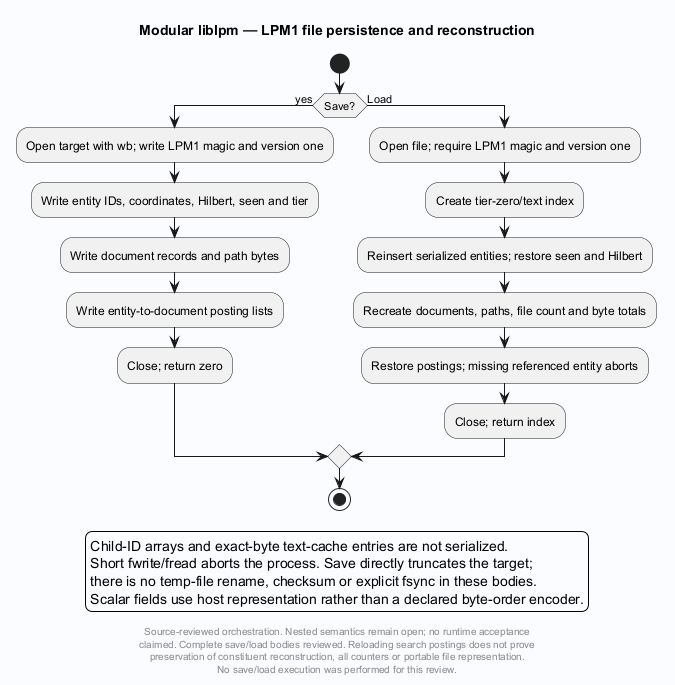

The diagram above was rendered by PlantUML. Its source (embedded in the PNG):
@startuml
' Evidence: Laplace-MCP/native/lpm.c SHA256 ead42232fcd9abbabe2d9dffb92900067c1585a3ed2f964bc7a6f78e27015e8d
skinparam backgroundColor #FAFCFF
skinparam shadowing false
skinparam defaultFontName SansSerif
title Modular liblpm — LPM1 file persistence and reconstruction
start
if (Save?) then (yes)
 :Open target with wb; write LPM1 magic and version one;
 :Write entity IDs, coordinates, Hilbert, seen and tier;
 :Write document records and path bytes;
 :Write entity-to-document posting lists;
 :Close; return zero;
else (Load)
 :Open file; require LPM1 magic and version one;
 :Create tier-zero/text index;
 :Reinsert serialized entities; restore seen and Hilbert;
 :Recreate documents, paths, file count and byte totals;
 :Restore postings; missing referenced entity aborts;
 :Close; return index;
endif
stop
legend bottom
Child-ID arrays and exact-byte text-cache entries are not serialized.
Short fwrite/fread aborts the process. Save directly truncates the target;
there is no temp-file rename, checksum or explicit fsync in these bodies.
Scalar fields use host representation rather than a declared byte-order encoder.
endlegend
footer
Source-reviewed orchestration. Nested semantics remain open; no runtime acceptance
claimed. Complete save/load bodies reviewed. Reloading search postings does not prove
preservation of constituent reconstruction, all counters or portable file representation.
No save/load execution was performed for this review.
end footer

@enduml